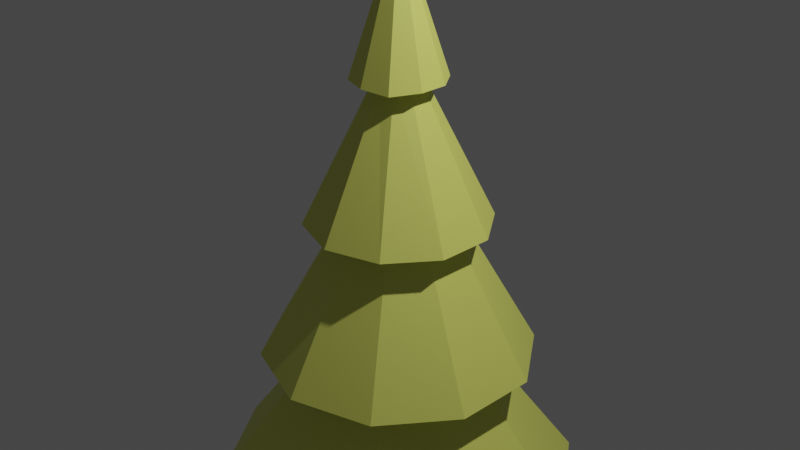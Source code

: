 # Source: School_Tree.blend  (saved by Blender 2.93.20; exported with 4.5.12 LTS)
import bpy
from mathutils import Matrix  # noqa: F401  (used for matrix-valued properties, if any)

bpy.ops.wm.read_factory_settings(use_empty=True)
scene = bpy.context.scene
scene.name = 'Scene'

# ---- collections
col_collection = bpy.data.collections.new('Collection'); scene.collection.children.link(col_collection)

# ---- materials (node trees are filled in below, after node groups)
mat_boja = bpy.data.materials.new('boja')
mat_boja.use_transparent_shadow = False
mat_material_001 = bpy.data.materials.new('Material.001')
mat_material_001.use_transparent_shadow = False
mat_material_001.diffuse_color = (0.8, 0.2469, 0.01136, 1.0)

# ---- material node trees
mat_boja.use_nodes = True; mat_boja.node_tree.nodes.clear()
_N = mat_boja.node_tree.nodes; _L = mat_boja.node_tree.links
n0 = _N.new('ShaderNodeBsdfPrincipled'); n0.name = 'Principled BSDF'; n0.location = (10, 300)
n0.distribution = 'GGX'
n0.subsurface_method = 'BURLEY'
n0.inputs[0].default_value = (0.7566, 0.8, 0.1554, 1.0)
n0.inputs[3].default_value = 1.45
n0.inputs[27].default_value = (0.0, 0.0, 0.0, 1.0)
n0.inputs[28].default_value = 1.0
n1 = _N.new('ShaderNodeOutputMaterial'); n1.name = 'Material Output'; n1.location = (300, 300)
_L.new(n0.outputs[0], n1.inputs[0])
n1.is_active_output = True

# ---- world
world_world = bpy.data.worlds.new('World'); scene.world = world_world
world_world.use_nodes = True; world_world.node_tree.nodes.clear()
_N = world_world.node_tree.nodes; _L = world_world.node_tree.links
n0 = _N.new('ShaderNodeOutputWorld'); n0.name = 'World Output'; n0.location = (300, 300)
n1 = _N.new('ShaderNodeBackground'); n1.name = 'Background'; n1.location = (10, 300)
n1.inputs[0].default_value = (0.05088, 0.05088, 0.05088, 1.0)
_L.new(n1.outputs[0], n0.inputs[0])
n0.is_active_output = True
world_world.color = (0.05088, 0.05088, 0.05088)
world_world.use_sun_shadow = False
world_world.sun_shadow_jitter_overblur = 0.0

# ---- cameras
cam_camera = bpy.data.cameras.new('Camera')
cam_camera.clip_end = 100.0
cam_camera.ortho_scale = 7.314

# ---- lights
light_light = bpy.data.lights.new('Light', 'POINT')
light_light.transmission_factor = 0.0
light_light.energy = 1000.0
light_light.shadow_soft_size = 0.1
light_light.shadow_maximum_resolution = 0.006
light_light.use_absolute_resolution = True

# ---- meshes
me_cylinder_002 = bpy.data.meshes.new('Cylinder.002')
me_cylinder_002.from_pydata([(5.801e-09, 1.973, -5.0), (-5.96e-09, 0.0, 1.0), (1.16, 1.596, -5.0), (0.0, 0.0, 1.0), (1.877, 0.6097, -5.0), (0.0, -2.98e-08, 1.0), (1.877, -0.6097, -5.0), (0.0, -2.98e-08, 1.0), (1.16, -1.596, -5.0), (0.0, 0.0, 1.0), (-1.667e-07, -1.973, -5.0), (-5.96e-09, 0.0, 1.0), (-1.16, -1.596, -5.0), (0.0, 0.0, 1.0), (-1.877, -0.6097, -5.0), (0.0, -2.98e-08, 1.0), (-1.877, 0.6097, -5.0), (0.0, -2.98e-08, 1.0), (-1.16, 1.596, -5.0), (0.0, 0.0, 1.0), (-7.99e-11, 0.9866, -2.0), (0.5799, 0.7982, -2.0), (0.9383, 0.3049, -2.0), (0.9383, -0.3049, -2.0), (0.5799, -0.7982, -2.0), (-8.633e-08, -0.9866, -2.0), (-0.5799, -0.7982, -2.0), (-0.9383, -0.3049, -2.0), (-0.9383, 0.3049, -2.0), (-0.5799, 0.7982, -2.0), (0.8699, 1.197, -3.5), (1.407, 0.4573, -3.5), (1.407, -0.4573, -3.5), (0.8699, -1.197, -3.5), (-1.265e-07, -1.48, -3.5), (-0.8699, -1.197, -3.5), (-1.407, -0.4573, -3.5), (-1.407, 0.4573, -3.5), (-0.8699, 1.197, -3.5), (2.86e-09, 1.48, -3.5), (0.5025, 0.6917, -3.5), (0.8131, 0.2642, -3.5), (0.8131, -0.2642, -3.5), (0.5025, -0.6917, -3.5), (-7.297e-08, -0.8549, -3.5), (-0.5025, -0.6917, -3.5), (-0.8131, -0.2642, -3.5), (-0.8131, 0.2642, -3.5), (-0.5025, 0.6917, -3.5), (1.773e-09, 0.8549, -3.5), (-5.081e-11, 0.6274, -2.0), (0.3688, 0.5076, -2.0), (0.5967, 0.1939, -2.0), (0.5967, -0.1939, -2.0), (0.3688, -0.5076, -2.0), (-5.49e-08, -0.6274, -2.0), (-0.3688, -0.5076, -2.0), (-0.5967, -0.1939, -2.0), (-0.5967, 0.1939, -2.0), (-0.3688, 0.5076, -2.0), (-3.02e-09, 0.4933, -0.5), (0.29, 0.3991, -0.5), (0.4692, 0.1524, -0.5), (0.4701, -0.152, -0.5018), (0.3071, -0.4227, -0.5179), (-4.615e-08, -0.4933, -0.5), (-0.29, -0.3991, -0.5), (-0.4692, -0.1524, -0.5), (-0.4692, 0.1524, -0.5), (-0.29, 0.3991, -0.5), (0.1442, 0.1984, -0.5), (0.2334, 0.07556, -0.5002), (0.2405, -0.08507, -0.51), (0.1569, -0.2148, -0.5159), (0.002009, -0.2478, -0.5026), (-0.1442, -0.1984, -0.5), (-0.2332, -0.07579, -0.5), (-0.2332, 0.07579, -0.5), (-0.1442, 0.1984, -0.5), (-1.214e-08, 0.2453, -0.5)], [], [(60, 1, 3, 61), (61, 3, 5, 62), (62, 5, 7, 63), (63, 7, 9, 64), (64, 9, 11, 65), (65, 11, 13, 66), (66, 13, 15, 67), (67, 15, 17, 68), (3, 1, 19, 17, 15, 13, 11, 9, 7, 5), (68, 17, 19, 69), (69, 19, 1, 60), (0, 2, 4, 6, 8, 10, 12, 14, 16, 18), (59, 29, 20, 50), (58, 28, 29, 59), (57, 27, 28, 58), (56, 26, 27, 57), (55, 25, 26, 56), (54, 24, 25, 55), (53, 23, 24, 54), (52, 22, 23, 53), (51, 21, 22, 52), (50, 20, 21, 51), (49, 39, 30, 40), (40, 30, 31, 41), (41, 31, 32, 42), (42, 32, 33, 43), (43, 33, 34, 44), (44, 34, 35, 45), (45, 35, 36, 46), (46, 36, 37, 47), (47, 37, 38, 48), (48, 38, 39, 49), (18, 48, 49, 0), (16, 47, 48, 18), (14, 46, 47, 16), (12, 45, 46, 14), (10, 44, 45, 12), (8, 43, 44, 10), (6, 42, 43, 8), (4, 41, 42, 6), (2, 40, 41, 4), (0, 49, 40, 2), (39, 50, 51, 30), (30, 51, 52, 31), (31, 52, 53, 32), (32, 53, 54, 33), (33, 54, 55, 34), (34, 55, 56, 35), (35, 56, 57, 36), (36, 57, 58, 37), (37, 58, 59, 38), (38, 59, 50, 39), (78, 69, 60, 79), (77, 68, 69, 78), (76, 67, 68, 77), (75, 66, 67, 76), (74, 65, 66, 75), (73, 64, 65, 74), (72, 63, 64, 73), (71, 62, 63, 72), (70, 61, 62, 71), (79, 60, 61, 70), (20, 79, 70, 21), (21, 70, 71, 22), (22, 71, 72, 23), (23, 72, 73, 24), (24, 73, 74, 25), (25, 74, 75, 26), (26, 75, 76, 27), (27, 76, 77, 28), (28, 77, 78, 29), (29, 78, 79, 20)])
_uv = me_cylinder_002.uv_layers.new(name='UVMap')
_uv.uv.foreach_set('vector', [1.0, 0.875, 1.0, 1.0, 0.9, 1.0, 0.9, 0.875, 0.9, 0.875, 0.9, 1.0, 0.8, 1.0, 0.8, 0.875, 0.8, 0.875, 0.8, 1.0, 0.7, 1.0, 0.7, 0.875, 0.7, 0.875, 0.7, 1.0, 0.6, 1.0, 0.6, 0.875, 0.6, 0.875, 0.6, 1.0, 0.5, 1.0, 0.5, 0.875, 0.5, 0.875, 0.5, 1.0, 0.4, 1.0, 0.4, 0.875, 0.4, 0.875, 0.4, 1.0, 0.3, 1.0, 0.3, 0.875, 0.3, 0.875, 0.3, 1.0, 0.2, 1.0, 0.2, 0.875, 0.3911, 0.4442, 0.25, 0.49, 0.1089, 0.4442, 0.02175, 0.3242, 0.02175, 0.1758, 0.1089, 0.05584, 0.25, 0.01, 0.3911, 0.05584, 0.4783, 0.1758, 0.4783, 0.3242, 0.2, 0.875, 0.2, 1.0, 0.1, 1.0, 0.1, 0.875, 0.1, 0.875, 0.1, 1.0, -7.451e-08, 1.0, -7.451e-08, 0.875, 0.75, 0.49, 0.8911, 0.4442, 0.9783, 0.3242, 0.9783, 0.1758, 0.8911, 0.05584, 0.75, 0.01, 0.6089, 0.05584, 0.5217, 0.1758, 0.5217, 0.3242, 0.6089, 0.4442, 0.1, 0.75, 0.1, 0.75, -7.451e-08, 0.75, -7.451e-08, 0.75, 0.2, 0.75, 0.2, 0.75, 0.1, 0.75, 0.1, 0.75, 0.3, 0.75, 0.3, 0.75, 0.2, 0.75, 0.2, 0.75, 0.4, 0.75, 0.4, 0.75, 0.3, 0.75, 0.3, 0.75, 0.5, 0.75, 0.5, 0.75, 0.4, 0.75, 0.4, 0.75, 0.6, 0.75, 0.6, 0.75, 0.5, 0.75, 0.5, 0.75, 0.7, 0.75, 0.7, 0.75, 0.6, 0.75, 0.6, 0.75, 0.8, 0.75, 0.8, 0.75, 0.7, 0.75, 0.7, 0.75, 0.9, 0.75, 0.9, 0.75, 0.8, 0.75, 0.8, 0.75, 1.0, 0.75, 1.0, 0.75, 0.9, 0.75, 0.9, 0.75, 1.0, 0.625, 1.0, 0.625, 0.9, 0.625, 0.9, 0.625, 0.9, 0.625, 0.9, 0.625, 0.8, 0.625, 0.8, 0.625, 0.8, 0.625, 0.8, 0.625, 0.7, 0.625, 0.7, 0.625, 0.7, 0.625, 0.7, 0.625, 0.6, 0.625, 0.6, 0.625, 0.6, 0.625, 0.6, 0.625, 0.5, 0.625, 0.5, 0.625, 0.5, 0.625, 0.5, 0.625, 0.4, 0.625, 0.4, 0.625, 0.4, 0.625, 0.4, 0.625, 0.3, 0.625, 0.3, 0.625, 0.3, 0.625, 0.3, 0.625, 0.2, 0.625, 0.2, 0.625, 0.2, 0.625, 0.2, 0.625, 0.1, 0.625, 0.1, 0.625, 0.1, 0.625, 0.1, 0.625, -7.451e-08, 0.625, -7.451e-08, 0.625, 0.1, 0.5, 0.1, 0.625, -7.451e-08, 0.625, -7.451e-08, 0.5, 0.2, 0.5, 0.2, 0.625, 0.1, 0.625, 0.1, 0.5, 0.3, 0.5, 0.3, 0.625, 0.2, 0.625, 0.2, 0.5, 0.4, 0.5, 0.4, 0.625, 0.3, 0.625, 0.3, 0.5, 0.5, 0.5, 0.5, 0.625, 0.4, 0.625, 0.4, 0.5, 0.6, 0.5, 0.6, 0.625, 0.5, 0.625, 0.5, 0.5, 0.7, 0.5, 0.7, 0.625, 0.6, 0.625, 0.6, 0.5, 0.8, 0.5, 0.8, 0.625, 0.7, 0.625, 0.7, 0.5, 0.9, 0.5, 0.9, 0.625, 0.8, 0.625, 0.8, 0.5, 1.0, 0.5, 1.0, 0.625, 0.9, 0.625, 0.9, 0.5, 1.0, 0.625, 1.0, 0.75, 0.9, 0.75, 0.9, 0.625, 0.9, 0.625, 0.9, 0.75, 0.8, 0.75, 0.8, 0.625, 0.8, 0.625, 0.8, 0.75, 0.7, 0.75, 0.7, 0.625, 0.7, 0.625, 0.7, 0.75, 0.6, 0.75, 0.6, 0.625, 0.6, 0.625, 0.6, 0.75, 0.5, 0.75, 0.5, 0.625, 0.5, 0.625, 0.5, 0.75, 0.4, 0.75, 0.4, 0.625, 0.4, 0.625, 0.4, 0.75, 0.3, 0.75, 0.3, 0.625, 0.3, 0.625, 0.3, 0.75, 0.2, 0.75, 0.2, 0.625, 0.2, 0.625, 0.2, 0.75, 0.1, 0.75, 0.1, 0.625, 0.1, 0.625, 0.1, 0.75, -7.451e-08, 0.75, -7.451e-08, 0.625, 0.1, 0.875, 0.1, 0.875, -7.451e-08, 0.875, 0.01028, 0.875, 0.2, 0.875, 0.2, 0.875, 0.1, 0.875, 0.1, 0.875, 0.3, 0.875, 0.3, 0.875, 0.2, 0.875, 0.2, 0.875, 0.4, 0.875, 0.4, 0.875, 0.3, 0.875, 0.3, 0.875, 0.5, 0.875, 0.5, 0.875, 0.4, 0.875, 0.4, 0.875, 0.607, 0.875, 0.6, 0.875, 0.5, 0.875, 0.5, 0.875, 0.7, 0.875, 0.7, 0.875, 0.6, 0.875, 0.607, 0.875, 0.8, 0.875, 0.8, 0.875, 0.7, 0.875, 0.7, 0.875, 0.907, 0.875, 0.9, 0.875, 0.8, 0.875, 0.8, 0.875, 0.9897, 0.875, 1.0, 0.875, 0.9, 0.875, 0.907, 0.875, 1.0, 0.75, 0.9897, 0.875, 0.907, 0.875, 0.9, 0.75, 0.9, 0.75, 0.907, 0.875, 0.8, 0.875, 0.8, 0.75, 0.8, 0.75, 0.8, 0.875, 0.7, 0.875, 0.7, 0.75, 0.7, 0.75, 0.7, 0.875, 0.607, 0.875, 0.6, 0.75, 0.6, 0.75, 0.607, 0.875, 0.5, 0.875, 0.5, 0.75, 0.5, 0.75, 0.5, 0.875, 0.4, 0.875, 0.4, 0.75, 0.4, 0.75, 0.4, 0.875, 0.3, 0.875, 0.3, 0.75, 0.3, 0.75, 0.3, 0.875, 0.2, 0.875, 0.2, 0.75, 0.2, 0.75, 0.2, 0.875, 0.1, 0.875, 0.1, 0.75, 0.1, 0.75, 0.1, 0.875, 0.01028, 0.875, -7.451e-08, 0.75])
me_cylinder_002.materials.append(mat_boja)
me_cylinder_002.use_remesh_fix_poles = True
me_cylinder_002.use_remesh_preserve_attributes = False
me_cylinder_002.update()
me_cube_001 = bpy.data.meshes.new('Cube.001')
me_cube_001.from_pydata([(-0.649, -0.649, 0.351), (-0.3913, -0.3913, 1.649), (-0.649, 0.649, 0.351), (-0.3913, 0.3913, 1.649), (0.649, -0.649, 0.351), (0.3913, -0.3913, 1.649), (0.649, 0.649, 0.351), (0.3913, 0.3913, 1.649)], [], [(0, 1, 3, 2), (2, 3, 7, 6), (6, 7, 5, 4), (4, 5, 1, 0), (2, 6, 4, 0), (7, 3, 1, 5)])
_uv = me_cube_001.uv_layers.new(name='UVMap')
_uv.uv.foreach_set('vector', [0.375, 0.0, 0.625, 0.0, 0.625, 0.25, 0.375, 0.25, 0.375, 0.25, 0.625, 0.25, 0.625, 0.5, 0.375, 0.5, 0.375, 0.5, 0.625, 0.5, 0.625, 0.75, 0.375, 0.75, 0.375, 0.75, 0.625, 0.75, 0.625, 1.0, 0.375, 1.0, 0.125, 0.5, 0.375, 0.5, 0.375, 0.75, 0.125, 0.75, 0.625, 0.5, 0.875, 0.5, 0.875, 0.75, 0.625, 0.75])
me_cube_001.materials.append(mat_material_001)
me_cube_001.use_remesh_fix_poles = True
me_cube_001.use_remesh_preserve_attributes = False
me_cube_001.update()

# ---- objects
ob_light = bpy.data.objects.new('Light', light_light)
ob_camera = bpy.data.objects.new('Camera', cam_camera)
ob_cylinder = bpy.data.objects.new('Cylinder', me_cylinder_002)
ob_cube = bpy.data.objects.new('Cube', me_cube_001)

# ---- transforms, parenting, visibility, modifiers, constraints
ob_light.location = (4.076, 1.005, 5.904)
ob_light.rotation_euler = (0.6503, 0.05522, 1.866)
ob_light.lock_rotations_4d = False
ob_light.empty_display_type = 'ARROWS'
ob_light.color = (0.0, 0.0, 0.0, 0.0)
ob_light.lineart.crease_threshold = 0.0
ob_camera.location = (7.359, -6.926, 4.958)
ob_camera.rotation_euler = (1.109, 0.0, 0.8149)
ob_camera.lock_rotations_4d = False
ob_camera.empty_display_type = 'ARROWS'
ob_camera.color = (0.0, 0.0, 0.0, 0.0)
ob_camera.display_type = 'WIRE'
ob_camera.lineart.crease_threshold = 0.0
ob_cylinder.location = (0.0, 0.0, 2.0)
ob_cube.location = (0.03995, -0.009468, -4.294)

# ---- collection membership
col_collection.objects.link(ob_light)
col_collection.objects.link(ob_camera)
col_collection.objects.link(ob_cylinder)
col_collection.objects.link(ob_cube)

# ---- scene / render settings (as saved in the file)
scene.camera = ob_camera
scene.frame_start = 1; scene.frame_end = 250; scene.frame_set(1)
scene.render.engine = 'BLENDER_EEVEE_NEXT'
scene.cycles.use_denoising = False
scene.cycles.samples = 128
scene.cycles.sampling_pattern = 'TABULATED_SOBOL'
scene.cycles.use_adaptive_sampling = False
scene.cycles.use_light_tree = False
scene.view_settings.view_transform = 'Filmic'
bpy.context.view_layer.update()
